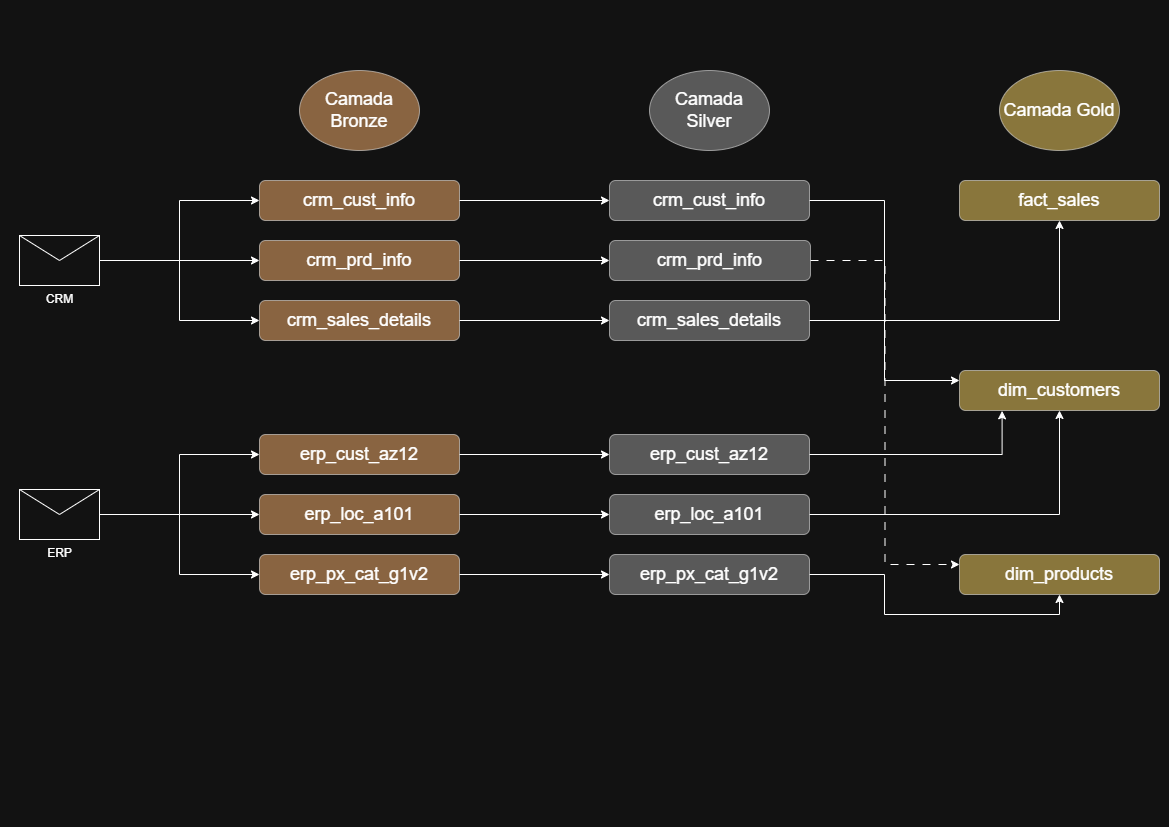

The diagram above was exported from draw.io. Its source (the exported page's mxGraphModel, read from the mxfile embedded in the PNG):
<mxGraphModel dx="2054" dy="1202" grid="0" gridSize="10" guides="1" tooltips="1" connect="1" arrows="1" fold="1" page="1" pageScale="1" pageWidth="1169" pageHeight="827" background="light-dark(#FFFFFF,#121212)" math="0" shadow="0">
  <root>
    <mxCell id="0" />
    <mxCell id="1" parent="0" />
    <mxCell id="xubd8Zi8WpAXe0mL1y0J-29" edge="1" parent="1" source="xubd8Zi8WpAXe0mL1y0J-1" style="edgeStyle=orthogonalEdgeStyle;rounded=0;orthogonalLoop=1;jettySize=auto;html=1;exitX=1;exitY=0.5;exitDx=0;exitDy=0;" target="xubd8Zi8WpAXe0mL1y0J-23">
      <mxGeometry relative="1" as="geometry" />
    </mxCell>
    <mxCell id="xubd8Zi8WpAXe0mL1y0J-1" parent="1" style="rounded=1;whiteSpace=wrap;html=1;fillColor=light-dark(#FFFFFF,#FFB570);opacity=50;" value="&lt;font style=&quot;font-size: 18px;&quot;&gt;crm_cust_info&lt;/font&gt;" vertex="1">
      <mxGeometry height="40" width="200" x="259" y="180" as="geometry" />
    </mxCell>
    <mxCell id="xubd8Zi8WpAXe0mL1y0J-30" edge="1" parent="1" source="xubd8Zi8WpAXe0mL1y0J-2" style="edgeStyle=orthogonalEdgeStyle;rounded=0;orthogonalLoop=1;jettySize=auto;html=1;exitX=1;exitY=0.5;exitDx=0;exitDy=0;" target="xubd8Zi8WpAXe0mL1y0J-24">
      <mxGeometry relative="1" as="geometry" />
    </mxCell>
    <mxCell id="xubd8Zi8WpAXe0mL1y0J-2" parent="1" style="rounded=1;whiteSpace=wrap;html=1;fillColor=light-dark(#FFFFFF,#FFB570);opacity=50;" value="&lt;font style=&quot;font-size: 18px;&quot;&gt;crm_prd_info&lt;/font&gt;" vertex="1">
      <mxGeometry height="40" width="200" x="259" y="240" as="geometry" />
    </mxCell>
    <mxCell id="xubd8Zi8WpAXe0mL1y0J-31" edge="1" parent="1" source="xubd8Zi8WpAXe0mL1y0J-3" style="edgeStyle=orthogonalEdgeStyle;rounded=0;orthogonalLoop=1;jettySize=auto;html=1;exitX=1;exitY=0.5;exitDx=0;exitDy=0;" target="xubd8Zi8WpAXe0mL1y0J-25">
      <mxGeometry relative="1" as="geometry" />
    </mxCell>
    <mxCell id="xubd8Zi8WpAXe0mL1y0J-3" parent="1" style="rounded=1;whiteSpace=wrap;html=1;fillColor=light-dark(#FFFFFF,#FFB570);opacity=50;" value="&lt;font style=&quot;font-size: 18px;&quot;&gt;crm_sales_details&lt;/font&gt;" vertex="1">
      <mxGeometry height="40" width="200" x="259" y="300" as="geometry" />
    </mxCell>
    <mxCell id="xubd8Zi8WpAXe0mL1y0J-11" edge="1" parent="1" source="xubd8Zi8WpAXe0mL1y0J-4" style="edgeStyle=orthogonalEdgeStyle;rounded=0;orthogonalLoop=1;jettySize=auto;html=1;entryX=0;entryY=0.5;entryDx=0;entryDy=0;" target="xubd8Zi8WpAXe0mL1y0J-2">
      <mxGeometry relative="1" as="geometry">
        <Array as="points">
          <mxPoint x="179" y="260" />
          <mxPoint x="179" y="260" />
        </Array>
      </mxGeometry>
    </mxCell>
    <mxCell id="xubd8Zi8WpAXe0mL1y0J-12" edge="1" parent="1" source="xubd8Zi8WpAXe0mL1y0J-4" style="edgeStyle=orthogonalEdgeStyle;rounded=0;orthogonalLoop=1;jettySize=auto;html=1;entryX=0;entryY=0.5;entryDx=0;entryDy=0;" target="xubd8Zi8WpAXe0mL1y0J-1">
      <mxGeometry relative="1" as="geometry" />
    </mxCell>
    <mxCell id="xubd8Zi8WpAXe0mL1y0J-13" edge="1" parent="1" source="xubd8Zi8WpAXe0mL1y0J-4" style="edgeStyle=orthogonalEdgeStyle;rounded=0;orthogonalLoop=1;jettySize=auto;html=1;exitX=1;exitY=0.5;exitDx=0;exitDy=0;entryX=0;entryY=0.5;entryDx=0;entryDy=0;" target="xubd8Zi8WpAXe0mL1y0J-3">
      <mxGeometry relative="1" as="geometry" />
    </mxCell>
    <mxCell id="xubd8Zi8WpAXe0mL1y0J-4" parent="1" style="shape=message;html=1;html=1;outlineConnect=0;labelPosition=center;verticalLabelPosition=bottom;align=center;verticalAlign=top;" value="CRM" vertex="1">
      <mxGeometry height="50" width="80" x="19" y="235" as="geometry" />
    </mxCell>
    <mxCell id="xubd8Zi8WpAXe0mL1y0J-33" edge="1" parent="1" source="xubd8Zi8WpAXe0mL1y0J-14" style="edgeStyle=orthogonalEdgeStyle;rounded=0;orthogonalLoop=1;jettySize=auto;html=1;exitX=1;exitY=0.5;exitDx=0;exitDy=0;" target="xubd8Zi8WpAXe0mL1y0J-26">
      <mxGeometry relative="1" as="geometry" />
    </mxCell>
    <mxCell id="xubd8Zi8WpAXe0mL1y0J-14" parent="1" style="rounded=1;whiteSpace=wrap;html=1;fillColor=light-dark(#FFFFFF,#FFB570);opacity=50;" value="&lt;font style=&quot;font-size: 18px;&quot;&gt;erp_cust_az12&lt;/font&gt;" vertex="1">
      <mxGeometry height="40" width="200" x="259" y="434" as="geometry" />
    </mxCell>
    <mxCell id="xubd8Zi8WpAXe0mL1y0J-32" edge="1" parent="1" source="xubd8Zi8WpAXe0mL1y0J-15" style="edgeStyle=orthogonalEdgeStyle;rounded=0;orthogonalLoop=1;jettySize=auto;html=1;exitX=1;exitY=0.5;exitDx=0;exitDy=0;entryX=0;entryY=0.5;entryDx=0;entryDy=0;" target="xubd8Zi8WpAXe0mL1y0J-27">
      <mxGeometry relative="1" as="geometry" />
    </mxCell>
    <mxCell id="xubd8Zi8WpAXe0mL1y0J-15" parent="1" style="rounded=1;whiteSpace=wrap;html=1;fillColor=light-dark(#FFFFFF,#FFB570);opacity=50;" value="&lt;font style=&quot;font-size: 18px;&quot;&gt;erp_loc_a101&lt;/font&gt;" vertex="1">
      <mxGeometry height="40" width="200" x="259" y="494" as="geometry" />
    </mxCell>
    <mxCell id="xubd8Zi8WpAXe0mL1y0J-34" edge="1" parent="1" source="xubd8Zi8WpAXe0mL1y0J-16" style="edgeStyle=orthogonalEdgeStyle;rounded=0;orthogonalLoop=1;jettySize=auto;html=1;exitX=1;exitY=0.5;exitDx=0;exitDy=0;entryX=0;entryY=0.5;entryDx=0;entryDy=0;" target="xubd8Zi8WpAXe0mL1y0J-28">
      <mxGeometry relative="1" as="geometry" />
    </mxCell>
    <mxCell id="xubd8Zi8WpAXe0mL1y0J-16" parent="1" style="rounded=1;whiteSpace=wrap;html=1;fillColor=light-dark(#FFFFFF,#FFB570);opacity=50;" value="&lt;font style=&quot;font-size: 18px;&quot;&gt;erp_px_cat_g1v2&lt;/font&gt;" vertex="1">
      <mxGeometry height="40" width="200" x="259" y="554" as="geometry" />
    </mxCell>
    <mxCell id="xubd8Zi8WpAXe0mL1y0J-17" edge="1" parent="1" source="xubd8Zi8WpAXe0mL1y0J-20" style="edgeStyle=orthogonalEdgeStyle;rounded=0;orthogonalLoop=1;jettySize=auto;html=1;entryX=0;entryY=0.5;entryDx=0;entryDy=0;" target="xubd8Zi8WpAXe0mL1y0J-15">
      <mxGeometry relative="1" as="geometry">
        <Array as="points">
          <mxPoint x="179" y="514" />
          <mxPoint x="179" y="514" />
        </Array>
      </mxGeometry>
    </mxCell>
    <mxCell id="xubd8Zi8WpAXe0mL1y0J-18" edge="1" parent="1" source="xubd8Zi8WpAXe0mL1y0J-20" style="edgeStyle=orthogonalEdgeStyle;rounded=0;orthogonalLoop=1;jettySize=auto;html=1;entryX=0;entryY=0.5;entryDx=0;entryDy=0;" target="xubd8Zi8WpAXe0mL1y0J-14">
      <mxGeometry relative="1" as="geometry" />
    </mxCell>
    <mxCell id="xubd8Zi8WpAXe0mL1y0J-19" edge="1" parent="1" source="xubd8Zi8WpAXe0mL1y0J-20" style="edgeStyle=orthogonalEdgeStyle;rounded=0;orthogonalLoop=1;jettySize=auto;html=1;exitX=1;exitY=0.5;exitDx=0;exitDy=0;entryX=0;entryY=0.5;entryDx=0;entryDy=0;" target="xubd8Zi8WpAXe0mL1y0J-16">
      <mxGeometry relative="1" as="geometry" />
    </mxCell>
    <mxCell id="xubd8Zi8WpAXe0mL1y0J-20" parent="1" style="shape=message;html=1;html=1;outlineConnect=0;labelPosition=center;verticalLabelPosition=bottom;align=center;verticalAlign=top;" value="ERP" vertex="1">
      <mxGeometry height="50" width="80" x="19" y="489" as="geometry" />
    </mxCell>
    <mxCell id="xubd8Zi8WpAXe0mL1y0J-55" edge="1" parent="1" source="xubd8Zi8WpAXe0mL1y0J-23" style="edgeStyle=orthogonalEdgeStyle;rounded=0;orthogonalLoop=1;jettySize=auto;html=1;entryX=0;entryY=0.25;entryDx=0;entryDy=0;" target="xubd8Zi8WpAXe0mL1y0J-36">
      <mxGeometry relative="1" as="geometry" />
    </mxCell>
    <mxCell id="xubd8Zi8WpAXe0mL1y0J-23" parent="1" style="rounded=1;whiteSpace=wrap;html=1;fillColor=light-dark(#FFFFFF,#A0A0A0);opacity=50;" value="&lt;font style=&quot;font-size: 18px;&quot;&gt;crm_cust_info&lt;/font&gt;" vertex="1">
      <mxGeometry height="40" width="200" x="609" y="180" as="geometry" />
    </mxCell>
    <mxCell id="xubd8Zi8WpAXe0mL1y0J-58" edge="1" parent="1" source="xubd8Zi8WpAXe0mL1y0J-24" style="edgeStyle=orthogonalEdgeStyle;rounded=0;orthogonalLoop=1;jettySize=auto;html=1;entryX=0;entryY=0.25;entryDx=0;entryDy=0;dashed=1;dashPattern=8 8;" target="xubd8Zi8WpAXe0mL1y0J-37">
      <mxGeometry relative="1" as="geometry" />
    </mxCell>
    <mxCell id="xubd8Zi8WpAXe0mL1y0J-24" parent="1" style="rounded=1;whiteSpace=wrap;html=1;fillColor=light-dark(#FFFFFF,#A0A0A0);opacity=50;" value="&lt;font style=&quot;font-size: 18px;&quot;&gt;crm_prd_info&lt;/font&gt;" vertex="1">
      <mxGeometry height="40" width="201" x="609" y="240" as="geometry" />
    </mxCell>
    <mxCell id="xubd8Zi8WpAXe0mL1y0J-49" edge="1" parent="1" source="xubd8Zi8WpAXe0mL1y0J-25" style="edgeStyle=orthogonalEdgeStyle;rounded=0;orthogonalLoop=1;jettySize=auto;html=1;entryX=0.5;entryY=1;entryDx=0;entryDy=0;" target="xubd8Zi8WpAXe0mL1y0J-35">
      <mxGeometry relative="1" as="geometry" />
    </mxCell>
    <mxCell id="xubd8Zi8WpAXe0mL1y0J-25" parent="1" style="rounded=1;whiteSpace=wrap;html=1;fillColor=light-dark(#FFFFFF,#A0A0A0);opacity=50;" value="&lt;font style=&quot;font-size: 18px;&quot;&gt;crm_sales_details&lt;/font&gt;" vertex="1">
      <mxGeometry height="40" width="200" x="609" y="300" as="geometry" />
    </mxCell>
    <mxCell id="xubd8Zi8WpAXe0mL1y0J-26" parent="1" style="rounded=1;whiteSpace=wrap;html=1;fillColor=light-dark(#FFFFFF,#A0A0A0);opacity=50;" value="&lt;font style=&quot;font-size: 18px;&quot;&gt;erp_cust_az12&lt;/font&gt;" vertex="1">
      <mxGeometry height="40" width="200" x="609" y="434" as="geometry" />
    </mxCell>
    <mxCell id="xubd8Zi8WpAXe0mL1y0J-47" edge="1" parent="1" source="xubd8Zi8WpAXe0mL1y0J-27" style="edgeStyle=orthogonalEdgeStyle;rounded=0;orthogonalLoop=1;jettySize=auto;html=1;exitX=1;exitY=0.5;exitDx=0;exitDy=0;entryX=0.5;entryY=1;entryDx=0;entryDy=0;" target="xubd8Zi8WpAXe0mL1y0J-36">
      <mxGeometry relative="1" as="geometry" />
    </mxCell>
    <mxCell id="xubd8Zi8WpAXe0mL1y0J-27" parent="1" style="rounded=1;whiteSpace=wrap;html=1;fillColor=light-dark(#FFFFFF,#A0A0A0);opacity=50;" value="&lt;font style=&quot;font-size: 18px;&quot;&gt;erp_loc_a101&lt;/font&gt;" vertex="1">
      <mxGeometry height="40" width="200" x="609" y="494" as="geometry" />
    </mxCell>
    <mxCell id="xubd8Zi8WpAXe0mL1y0J-60" edge="1" parent="1" source="xubd8Zi8WpAXe0mL1y0J-28" style="edgeStyle=orthogonalEdgeStyle;rounded=0;orthogonalLoop=1;jettySize=auto;html=1;exitX=1;exitY=0.5;exitDx=0;exitDy=0;entryX=0.5;entryY=1;entryDx=0;entryDy=0;" target="xubd8Zi8WpAXe0mL1y0J-37">
      <mxGeometry relative="1" as="geometry" />
    </mxCell>
    <mxCell id="xubd8Zi8WpAXe0mL1y0J-28" parent="1" style="rounded=1;whiteSpace=wrap;html=1;fillColor=light-dark(#FFFFFF,#A0A0A0);opacity=50;" value="&lt;font style=&quot;font-size: 18px;&quot;&gt;erp_px_cat_g1v2&lt;/font&gt;" vertex="1">
      <mxGeometry height="40" width="200" x="609" y="554" as="geometry" />
    </mxCell>
    <mxCell id="xubd8Zi8WpAXe0mL1y0J-35" parent="1" style="rounded=1;whiteSpace=wrap;html=1;fillColor=light-dark(#FFFFFF,#FFD966);opacity=50;" value="&lt;font style=&quot;font-size: 18px;&quot;&gt;fact_sales&lt;/font&gt;" vertex="1">
      <mxGeometry height="40" width="200" x="959" y="180" as="geometry" />
    </mxCell>
    <mxCell id="xubd8Zi8WpAXe0mL1y0J-37" parent="1" style="rounded=1;whiteSpace=wrap;html=1;fillColor=light-dark(#FFFFFF,#FFD966);opacity=50;" value="&lt;font style=&quot;font-size: 18px;&quot;&gt;dim_products&lt;/font&gt;" vertex="1">
      <mxGeometry height="40" width="200" x="959" y="554" as="geometry" />
    </mxCell>
    <mxCell id="xubd8Zi8WpAXe0mL1y0J-48" edge="1" parent="1" source="xubd8Zi8WpAXe0mL1y0J-26" style="edgeStyle=orthogonalEdgeStyle;rounded=0;orthogonalLoop=1;jettySize=auto;html=1;entryX=0.213;entryY=1.008;entryDx=0;entryDy=0;entryPerimeter=0;" target="xubd8Zi8WpAXe0mL1y0J-36">
      <mxGeometry relative="1" as="geometry" />
    </mxCell>
    <mxCell id="xubd8Zi8WpAXe0mL1y0J-50" parent="1" style="ellipse;whiteSpace=wrap;html=1;fillColor=light-dark(#FFFFFF,#FFB570);opacity=50;" value="&lt;font style=&quot;font-size: 18px;&quot;&gt;Camada Bronze&lt;/font&gt;" vertex="1">
      <mxGeometry height="80" width="120" x="299" y="70" as="geometry" />
    </mxCell>
    <mxCell id="xubd8Zi8WpAXe0mL1y0J-51" parent="1" style="ellipse;whiteSpace=wrap;html=1;fillColor=light-dark(#FFFFFF,#A0A0A0);opacity=50;" value="&lt;font style=&quot;font-size: 18px;&quot;&gt;Camada Silver&lt;/font&gt;" vertex="1">
      <mxGeometry height="80" width="120" x="649" y="70" as="geometry" />
    </mxCell>
    <mxCell id="xubd8Zi8WpAXe0mL1y0J-52" parent="1" style="ellipse;whiteSpace=wrap;html=1;fillColor=light-dark(#FFFFFF,#FFD966);opacity=50;" value="&lt;font style=&quot;font-size: 18px;&quot;&gt;Camada Gold&lt;/font&gt;" vertex="1">
      <mxGeometry height="80" width="120" x="999" y="70" as="geometry" />
    </mxCell>
    <mxCell id="xubd8Zi8WpAXe0mL1y0J-36" parent="1" style="rounded=1;whiteSpace=wrap;html=1;fillColor=light-dark(#FFFFFF,#FFD966);opacity=50;" value="&lt;font style=&quot;font-size: 18px;&quot;&gt;dim_customers&lt;/font&gt;" vertex="1">
      <mxGeometry height="40" width="200" x="959" y="370" as="geometry" />
    </mxCell>
  </root>
</mxGraphModel>